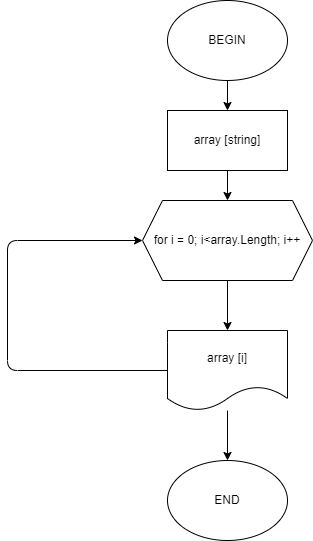

The diagram above was exported from draw.io. Its source (the exported page's mxGraphModel, read from the mxfile embedded in the PNG):
<mxGraphModel dx="1118" dy="790" grid="1" gridSize="10" guides="1" tooltips="1" connect="1" arrows="1" fold="1" page="1" pageScale="1" pageWidth="827" pageHeight="1169" math="0" shadow="0">
  <root>
    <mxCell id="0" />
    <mxCell id="1" parent="0" />
    <mxCell id="5" style="edgeStyle=none;html=1;exitX=0.5;exitY=1;exitDx=0;exitDy=0;entryX=0.5;entryY=0;entryDx=0;entryDy=0;" parent="1" source="2" target="4" edge="1">
      <mxGeometry relative="1" as="geometry" />
    </mxCell>
    <mxCell id="2" value="BEGIN" style="ellipse;whiteSpace=wrap;html=1;" parent="1" vertex="1">
      <mxGeometry x="330" y="10" width="120" height="80" as="geometry" />
    </mxCell>
    <mxCell id="3" value="END" style="ellipse;whiteSpace=wrap;html=1;" parent="1" vertex="1">
      <mxGeometry x="330" y="470" width="120" height="80" as="geometry" />
    </mxCell>
    <mxCell id="7" style="edgeStyle=none;html=1;exitX=0.5;exitY=1;exitDx=0;exitDy=0;entryX=0.5;entryY=0;entryDx=0;entryDy=0;" edge="1" parent="1" source="4" target="6">
      <mxGeometry relative="1" as="geometry" />
    </mxCell>
    <mxCell id="4" value="array [string]" style="rounded=0;whiteSpace=wrap;html=1;" parent="1" vertex="1">
      <mxGeometry x="330" y="120" width="120" height="60" as="geometry" />
    </mxCell>
    <mxCell id="9" style="edgeStyle=none;html=1;exitX=0.5;exitY=1;exitDx=0;exitDy=0;entryX=0.5;entryY=0;entryDx=0;entryDy=0;" edge="1" parent="1" source="6" target="8">
      <mxGeometry relative="1" as="geometry" />
    </mxCell>
    <mxCell id="6" value="for i = 0; i&amp;lt;array.Length; i++" style="shape=hexagon;perimeter=hexagonPerimeter2;whiteSpace=wrap;html=1;fixedSize=1;" vertex="1" parent="1">
      <mxGeometry x="305" y="210" width="170" height="80" as="geometry" />
    </mxCell>
    <mxCell id="10" style="edgeStyle=none;html=1;entryX=0.5;entryY=0;entryDx=0;entryDy=0;" edge="1" parent="1" source="8" target="3">
      <mxGeometry relative="1" as="geometry" />
    </mxCell>
    <mxCell id="11" style="edgeStyle=none;html=1;exitX=0;exitY=0.5;exitDx=0;exitDy=0;entryX=0;entryY=0.5;entryDx=0;entryDy=0;" edge="1" parent="1" source="8" target="6">
      <mxGeometry relative="1" as="geometry">
        <Array as="points">
          <mxPoint x="170" y="380" />
          <mxPoint x="170" y="250" />
        </Array>
      </mxGeometry>
    </mxCell>
    <mxCell id="8" value="array [i]" style="shape=document;whiteSpace=wrap;html=1;boundedLbl=1;" vertex="1" parent="1">
      <mxGeometry x="330" y="340" width="120" height="80" as="geometry" />
    </mxCell>
  </root>
</mxGraphModel>